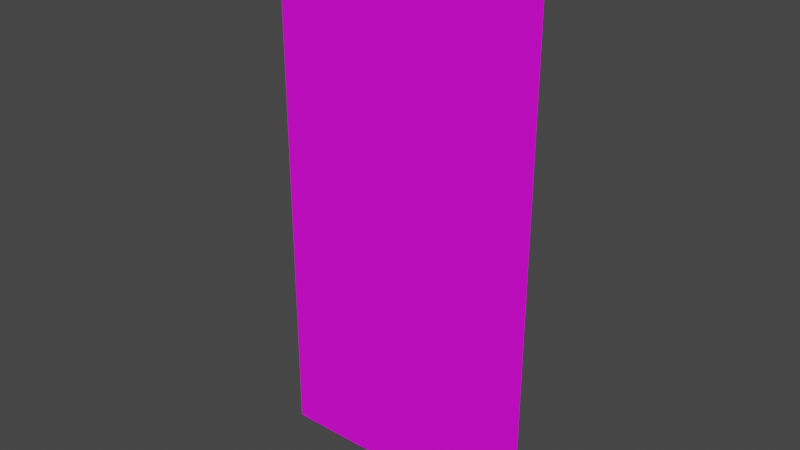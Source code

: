 # Source: default_card_back.blend  (saved by Blender 3.5.10; exported with 4.5.12 LTS)
import bpy
from mathutils import Matrix  # noqa: F401  (used for matrix-valued properties, if any)

bpy.ops.wm.read_factory_settings(use_empty=True)
scene = bpy.context.scene
scene.name = 'Scene'

# ---- collections
col_collection = bpy.data.collections.new('Collection'); scene.collection.children.link(col_collection)

# ---- images (referenced by path relative to the original .blend; pixels are not part of the script)
import os
ASSET_DIR = os.environ.get("B2B_ASSET_DIR", "")  # directory of the original .blend (textures are referenced by path, not embedded)
HERE = os.path.dirname(os.path.abspath(__file__))  # packed textures are extracted next to this script under _unpacked/

def load_image(name, relpath, width, height, colorspace="sRGB"):
    """Load a texture the original file referenced (path relative to the .blend, or extracted next to this script)."""
    p = next((c for c in (os.path.join(HERE, relpath), os.path.join(ASSET_DIR, relpath)) if relpath and os.path.exists(c)), "")
    if p:
        img = bpy.data.images.load(p, check_existing=True)
        img.name = name
    else:  # same state as the original file: an image datablock whose file is absent (Cycles renders it pink)
        img = bpy.data.images.new(name, width, height)
        img.source = "FILE"
        img.filepath = "//" + (relpath or name)
    img.colorspace_settings.name = colorspace
    return img
img_imphenziapalette02_albedo_png = load_image('ImphenziaPalette02-Albedo.png', 'ImphenziaPalette02-Albedo.png', 1024, 1024, 'sRGB')

# ---- materials (node trees are filled in below, after node groups)
mat_material = bpy.data.materials.new('Material')
mat_material.alpha_threshold = 0.0
mat_material.use_transparent_shadow = False
mat_material.roughness = 0.5
mat_material.line_color = (0.0, 0.0, 0.0, 1.0)

# ---- material node trees
mat_material.use_nodes = True; mat_material.node_tree.nodes.clear()
_N = mat_material.node_tree.nodes; _L = mat_material.node_tree.links
n0 = _N.new('ShaderNodeOutputMaterial'); n0.name = 'Material Output'; n0.location = (300, 300)
n1 = _N.new('ShaderNodeBsdfPrincipled'); n1.name = 'Principled BSDF'; n1.location = (10, 300)
n1.distribution = 'GGX'
n1.subsurface_method = 'RANDOM_WALK_SKIN'
n1.inputs[3].default_value = 1.45
n1.inputs[27].default_value = (0.0, 0.0, 0.0, 1.0)
n1.inputs[28].default_value = 1.0
n2 = _N.new('ShaderNodeTexImage'); n2.name = 'Image Texture'; n2.location = (-364, 110)
n2.image = img_imphenziapalette02_albedo_png
_L.new(n1.outputs[0], n0.inputs[0])
_L.new(n2.outputs[0], n1.inputs[0])
n0.is_active_output = True

# ---- world
world_world = bpy.data.worlds.new('World'); scene.world = world_world
world_world.use_nodes = True; world_world.node_tree.nodes.clear()
_N = world_world.node_tree.nodes; _L = world_world.node_tree.links
n0 = _N.new('ShaderNodeOutputWorld'); n0.name = 'World Output'; n0.location = (300, 300)
n1 = _N.new('ShaderNodeBackground'); n1.name = 'Background'; n1.location = (10, 300)
n1.inputs[0].default_value = (0.05088, 0.05088, 0.05088, 1.0)
_L.new(n1.outputs[0], n0.inputs[0])
n0.is_active_output = True
world_world.color = (0.05088, 0.05088, 0.05088)
world_world.use_sun_shadow = False
world_world.sun_shadow_jitter_overblur = 0.0

# ---- meshes
me_cube = bpy.data.meshes.new('Cube')
me_cube.from_pydata([(0.75, 0.001001, 1.5), (0.75, 0.001001, -1.5), (0.75, -0.001001, 1.5), (0.75, -0.001001, -1.5), (-0.75, 0.001001, 1.5), (-0.75, 0.001001, -1.5), (-0.75, -0.001001, 1.5), (-0.75, -0.001001, -1.5)], [], [(0, 4, 6, 2), (3, 2, 6, 7), (7, 6, 4, 5), (5, 1, 3, 7), (1, 0, 2, 3), (5, 4, 0, 1)])
_uv = me_cube.uv_layers.new(name='UVMap')
_uv.uv.foreach_set('vector', [0.4655, 0.9639, 0.4655, 0.9639, 0.4655, 0.9639, 0.4655, 0.9639, 0.4655, 0.9639, 0.4655, 0.9639, 0.4655, 0.9639, 0.4655, 0.9639, 0.4655, 0.9639, 0.4655, 0.9639, 0.4655, 0.9639, 0.4655, 0.9639, 0.4655, 0.9639, 0.4655, 0.9639, 0.4655, 0.9639, 0.4655, 0.9639, 0.4655, 0.9639, 0.4655, 0.9639, 0.4655, 0.9639, 0.4655, 0.9639, 0.4655, 0.9639, 0.4655, 0.9639, 0.4655, 0.9639, 0.4655, 0.9639])
me_cube.materials.append(mat_material)
me_cube.use_mirror_vertex_groups = False
me_cube.update()

# ---- objects
ob_cube = bpy.data.objects.new('Cube', me_cube)

# ---- transforms, parenting, visibility, modifiers, constraints
ob_cube.location = (0.0, 0.0, 0.0)
ob_cube.lock_rotations_4d = False
ob_cube.empty_display_type = 'ARROWS'
ob_cube.lineart.crease_threshold = 0.0

# ---- collection membership
col_collection.objects.link(ob_cube)

# ---- scene / render settings (as saved in the file)
scene.frame_start = 1; scene.frame_end = 250; scene.frame_set(1)
scene.render.engine = 'BLENDER_EEVEE_NEXT'
scene.cycles.sampling_pattern = 'TABULATED_SOBOL'
scene.view_settings.view_transform = 'Filmic'
bpy.context.view_layer.update()

# ---- added for rendering (the .blend has no active camera and no usable light): camera, sun
cam_auto = bpy.data.cameras.new('AutoCamera')
cam_auto.lens = 50.0
cam_auto.sensor_width = 36.0
cam_auto.clip_end = 1000.0
ob_auto_camera = bpy.data.objects.new('AutoCamera', cam_auto)
scene.collection.objects.link(ob_auto_camera)
ob_auto_camera.location = (3.1033, -3.72396, 2.48264)
ob_auto_camera.rotation_euler = (1.09748, -7.21219e-08, 0.694738)
scene.camera = ob_auto_camera
light_auto_sun = bpy.data.lights.new('AutoSun', 'SUN')
light_auto_sun.energy = 3.0
light_auto_sun.angle = 0.0523599
ob_auto_sun = bpy.data.objects.new('AutoSun', light_auto_sun)
scene.collection.objects.link(ob_auto_sun)
ob_auto_sun.rotation_euler = (0.872665, 0.174533, 0.523599)
bpy.context.view_layer.update()
